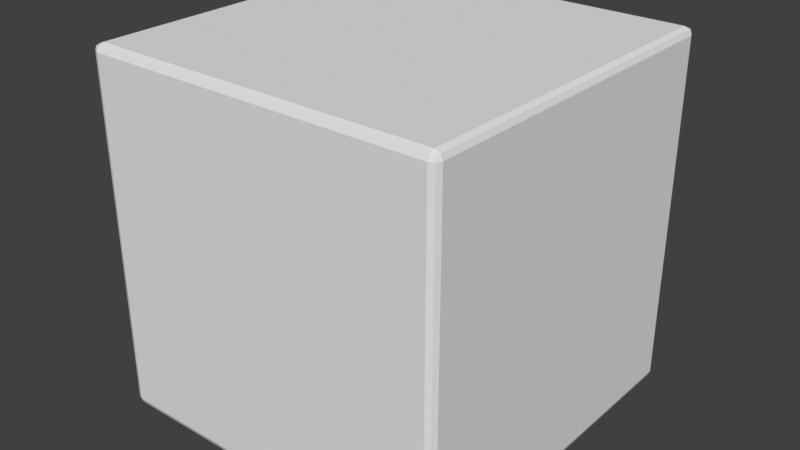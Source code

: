 # Source: FullBlock.blend  (saved by Blender 3.5.10; exported with 4.5.12 LTS)
import bpy
from mathutils import Matrix  # noqa: F401  (used for matrix-valued properties, if any)

bpy.ops.wm.read_factory_settings(use_empty=True)
scene = bpy.context.scene
scene.name = 'Scene'

# ---- world
world_world = bpy.data.worlds.new('World'); scene.world = world_world
world_world.use_nodes = True; world_world.node_tree.nodes.clear()
_N = world_world.node_tree.nodes; _L = world_world.node_tree.links
n0 = _N.new('ShaderNodeOutputWorld'); n0.name = 'World Output'; n0.location = (300, 300)
n1 = _N.new('ShaderNodeBackground'); n1.name = 'Background'; n1.location = (10, 300)
n1.inputs[0].default_value = (0.05088, 0.05088, 0.05088, 1.0)
_L.new(n1.outputs[0], n0.inputs[0])
n0.is_active_output = True
world_world.color = (0.09737, 0.09738, 0.09736)
world_world.use_sun_shadow = False
world_world.sun_shadow_jitter_overblur = 0.0

# ---- meshes
me_cube_003 = bpy.data.meshes.new('Cube.003')
me_cube_003.from_pydata([(-1.44, -1.44, -1.5), (-1.44, -1.5, -1.44), (-1.5, -1.44, -1.44), (-1.44, -1.482, -1.482), (-1.475, -1.475, -1.475), (-1.482, -1.482, -1.44), (-1.482, -1.44, -1.482), (-1.44, -1.5, 1.44), (-1.44, -1.44, 1.5), (-1.5, -1.44, 1.44), (-1.44, -1.482, 1.482), (-1.475, -1.475, 1.475), (-1.482, -1.44, 1.482), (-1.482, -1.482, 1.44), (-1.44, 1.44, -1.5), (-1.5, 1.44, -1.44), (-1.44, 1.5, -1.44), (-1.482, 1.44, -1.482), (-1.475, 1.475, -1.475), (-1.482, 1.482, -1.44), (-1.44, 1.482, -1.482), (-1.44, 1.44, 1.5), (-1.44, 1.5, 1.44), (-1.5, 1.44, 1.44), (-1.44, 1.482, 1.482), (-1.475, 1.475, 1.475), (-1.482, 1.482, 1.44), (-1.482, 1.44, 1.482), (1.44, -1.44, -1.5), (1.5, -1.44, -1.44), (1.44, -1.5, -1.44), (1.482, -1.44, -1.482), (1.475, -1.475, -1.475), (1.482, -1.482, -1.44), (1.44, -1.482, -1.482), (1.44, -1.44, 1.5), (1.44, -1.5, 1.44), (1.5, -1.44, 1.44), (1.44, -1.482, 1.482), (1.475, -1.475, 1.475), (1.482, -1.482, 1.44), (1.482, -1.44, 1.482), (1.44, 1.44, -1.5), (1.44, 1.5, -1.44), (1.5, 1.44, -1.44), (1.44, 1.482, -1.482), (1.475, 1.475, -1.475), (1.482, 1.482, -1.44), (1.482, 1.44, -1.482), (1.44, 1.44, 1.5), (1.5, 1.44, 1.44), (1.44, 1.5, 1.44), (1.482, 1.44, 1.482), (1.475, 1.475, 1.475), (1.482, 1.482, 1.44), (1.44, 1.482, 1.482)], [], [(36, 1, 30), (50, 29, 44), (21, 35, 49), (9, 15, 2), (22, 43, 16), (0, 4, 6), (1, 4, 3), (2, 4, 5), (7, 11, 13), (8, 11, 10), (9, 11, 12), (14, 18, 20), (15, 18, 17), (16, 18, 19), (21, 25, 27), (22, 25, 24), (23, 25, 26), (28, 32, 34), (29, 32, 31), (30, 32, 33), (35, 39, 41), (36, 39, 38), (37, 39, 40), (42, 46, 48), (43, 46, 45), (44, 46, 47), (49, 53, 55), (50, 53, 52), (51, 53, 54), (0, 17, 14), (6, 15, 17), (7, 5, 1), (13, 2, 5), (21, 12, 8), (27, 9, 12), (16, 26, 22), (19, 23, 26), (14, 45, 42), (20, 43, 45), (49, 24, 21), (55, 22, 24), (44, 54, 50), (47, 51, 54), (42, 31, 28), (48, 29, 31), (35, 52, 49), (41, 50, 52), (30, 40, 36), (33, 37, 40), (28, 3, 0), (34, 1, 3), (8, 38, 35), (10, 36, 38), (42, 0, 14), (36, 7, 1), (50, 37, 29), (21, 8, 35), (9, 23, 15), (22, 51, 43), (0, 3, 4), (1, 5, 4), (2, 6, 4), (7, 10, 11), (8, 12, 11), (9, 13, 11), (14, 17, 18), (15, 19, 18), (16, 20, 18), (21, 24, 25), (22, 26, 25), (23, 27, 25), (28, 31, 32), (29, 33, 32), (30, 34, 32), (35, 38, 39), (36, 40, 39), (37, 41, 39), (42, 45, 46), (43, 47, 46), (44, 48, 46), (49, 52, 53), (50, 54, 53), (51, 55, 53), (0, 6, 17), (6, 2, 15), (7, 13, 5), (13, 9, 2), (21, 27, 12), (27, 23, 9), (16, 19, 26), (19, 15, 23), (14, 20, 45), (20, 16, 43), (49, 55, 24), (55, 51, 22), (44, 47, 54), (47, 43, 51), (42, 48, 31), (48, 44, 29), (35, 41, 52), (41, 37, 50), (30, 33, 40), (33, 29, 37), (28, 34, 3), (34, 30, 1), (8, 10, 38), (10, 7, 36), (42, 28, 0)])
_uv = me_cube_003.uv_layers.new(name='UVMap')
_uv.uv.foreach_set('vector', [0.62, 0.755, 0.38, 0.995, 0.38, 0.755, 0.62, 0.505, 0.38, 0.745, 0.38, 0.505, 0.87, 0.505, 0.63, 0.745, 0.63, 0.505, 0.62, 0.005, 0.38, 0.245, 0.38, 0.005, 0.62, 0.255, 0.38, 0.495, 0.38, 0.255, 0.13, 0.745, 0.1271, 0.75, 0.125, 0.745, 0.38, 0.995, 0.3771, 1.0, 0.375, 0.995, 0.38, 0.005, 0.375, 0.002113, 0.38, 0.0, 0.62, 0.995, 0.625, 0.9979, 0.62, 1.0, 0.87, 0.745, 0.875, 0.7479, 0.87, 0.75, 0.62, 0.005, 0.6229, 0.0, 0.625, 0.005, 0.13, 0.505, 0.125, 0.5021, 0.13, 0.5, 0.38, 0.245, 0.3771, 0.25, 0.375, 0.245, 0.38, 0.255, 0.375, 0.2521, 0.38, 0.25, 0.87, 0.505, 0.8729, 0.5, 0.875, 0.505, 0.62, 0.255, 0.6229, 0.25, 0.625, 0.255, 0.62, 0.245, 0.625, 0.2479, 0.62, 0.25, 0.37, 0.745, 0.3757, 0.75, 0.37, 0.75, 0.38, 0.745, 0.3757, 0.75, 0.375, 0.745, 0.38, 0.755, 0.3757, 0.75, 0.38, 0.75, 0.63, 0.745, 0.625, 0.7493, 0.625, 0.745, 0.62, 0.755, 0.625, 0.7493, 0.625, 0.755, 0.62, 0.745, 0.625, 0.7493, 0.62, 0.75, 0.37, 0.505, 0.375, 0.5007, 0.375, 0.505, 0.38, 0.495, 0.375, 0.5007, 0.375, 0.495, 0.38, 0.505, 0.375, 0.5007, 0.38, 0.5, 0.63, 0.505, 0.6243, 0.5, 0.63, 0.5, 0.62, 0.505, 0.6243, 0.5, 0.625, 0.505, 0.62, 0.495, 0.6243, 0.5, 0.62, 0.5, 0.13, 0.745, 0.125, 0.505, 0.13, 0.505, 0.375, 0.005, 0.38, 0.245, 0.375, 0.245, 0.62, 0.995, 0.38, 1.0, 0.38, 0.995, 0.62, 0.0, 0.38, 0.005, 0.38, 0.0, 0.87, 0.505, 0.875, 0.745, 0.87, 0.745, 0.625, 0.245, 0.62, 0.005, 0.625, 0.005, 0.38, 0.255, 0.62, 0.25, 0.62, 0.255, 0.38, 0.25, 0.62, 0.245, 0.62, 0.25, 0.13, 0.505, 0.37, 0.5, 0.37, 0.505, 0.375, 0.255, 0.38, 0.495, 0.375, 0.495, 0.63, 0.505, 0.87, 0.5, 0.87, 0.505, 0.625, 0.495, 0.62, 0.255, 0.625, 0.255, 0.38, 0.505, 0.62, 0.5, 0.62, 0.505, 0.38, 0.5, 0.62, 0.495, 0.62, 0.5, 0.37, 0.505, 0.375, 0.745, 0.37, 0.745, 0.375, 0.505, 0.38, 0.745, 0.375, 0.745, 0.63, 0.745, 0.625, 0.505, 0.63, 0.505, 0.625, 0.745, 0.62, 0.505, 0.625, 0.505, 0.38, 0.755, 0.62, 0.75, 0.62, 0.755, 0.38, 0.75, 0.62, 0.745, 0.62, 0.75, 0.37, 0.745, 0.13, 0.75, 0.13, 0.745, 0.375, 0.755, 0.38, 0.995, 0.375, 0.995, 0.87, 0.745, 0.63, 0.75, 0.63, 0.745, 0.625, 0.995, 0.62, 0.755, 0.625, 0.755, 0.37, 0.505, 0.13, 0.745, 0.13, 0.505, 0.62, 0.755, 0.62, 0.995, 0.38, 0.995, 0.62, 0.505, 0.62, 0.745, 0.38, 0.745, 0.87, 0.505, 0.87, 0.745, 0.63, 0.745, 0.62, 0.005, 0.62, 0.245, 0.38, 0.245, 0.62, 0.255, 0.62, 0.495, 0.38, 0.495, 0.13, 0.745, 0.13, 0.75, 0.1271, 0.75, 0.38, 0.995, 0.38, 1.0, 0.3771, 1.0, 0.38, 0.005, 0.375, 0.005, 0.375, 0.002113, 0.62, 0.995, 0.625, 0.995, 0.625, 0.9979, 0.87, 0.745, 0.875, 0.745, 0.875, 0.7479, 0.62, 0.005, 0.62, 0.0, 0.6229, 0.0, 0.13, 0.505, 0.125, 0.505, 0.125, 0.5021, 0.38, 0.245, 0.38, 0.25, 0.3771, 0.25, 0.38, 0.255, 0.375, 0.255, 0.375, 0.2521, 0.87, 0.505, 0.87, 0.5, 0.8729, 0.5, 0.62, 0.255, 0.62, 0.25, 0.6229, 0.25, 0.62, 0.245, 0.625, 0.245, 0.625, 0.2479, 0.37, 0.745, 0.375, 0.745, 0.3757, 0.75, 0.38, 0.745, 0.38, 0.75, 0.3757, 0.75, 0.38, 0.755, 0.375, 0.755, 0.3757, 0.75, 0.63, 0.745, 0.63, 0.75, 0.625, 0.7493, 0.62, 0.755, 0.62, 0.75, 0.625, 0.7493, 0.62, 0.745, 0.625, 0.745, 0.625, 0.7493, 0.37, 0.505, 0.37, 0.5, 0.375, 0.5007, 0.38, 0.495, 0.38, 0.5, 0.375, 0.5007, 0.38, 0.505, 0.375, 0.505, 0.375, 0.5007, 0.63, 0.505, 0.625, 0.505, 0.6243, 0.5, 0.62, 0.505, 0.62, 0.5, 0.6243, 0.5, 0.62, 0.495, 0.625, 0.495, 0.6243, 0.5, 0.13, 0.745, 0.125, 0.745, 0.125, 0.505, 0.375, 0.005, 0.38, 0.005, 0.38, 0.245, 0.62, 0.995, 0.62, 1.0, 0.38, 1.0, 0.62, 0.0, 0.62, 0.005, 0.38, 0.005, 0.87, 0.505, 0.875, 0.505, 0.875, 0.745, 0.625, 0.245, 0.62, 0.245, 0.62, 0.005, 0.38, 0.255, 0.38, 0.25, 0.62, 0.25, 0.38, 0.25, 0.38, 0.245, 0.62, 0.245, 0.13, 0.505, 0.13, 0.5, 0.37, 0.5, 0.375, 0.255, 0.38, 0.255, 0.38, 0.495, 0.63, 0.505, 0.63, 0.5, 0.87, 0.5, 0.625, 0.495, 0.62, 0.495, 0.62, 0.255, 0.38, 0.505, 0.38, 0.5, 0.62, 0.5, 0.38, 0.5, 0.38, 0.495, 0.62, 0.495, 0.37, 0.505, 0.375, 0.505, 0.375, 0.745, 0.375, 0.505, 0.38, 0.505, 0.38, 0.745, 0.63, 0.745, 0.625, 0.745, 0.625, 0.505, 0.625, 0.745, 0.62, 0.745, 0.62, 0.505, 0.38, 0.755, 0.38, 0.75, 0.62, 0.75, 0.38, 0.75, 0.38, 0.745, 0.62, 0.745, 0.37, 0.745, 0.37, 0.75, 0.13, 0.75, 0.375, 0.755, 0.38, 0.755, 0.38, 0.995, 0.87, 0.745, 0.87, 0.75, 0.63, 0.75, 0.625, 0.995, 0.62, 0.995, 0.62, 0.755, 0.37, 0.505, 0.37, 0.745, 0.13, 0.745])
me_cube_003.update()

# ---- objects
ob_fullblock = bpy.data.objects.new('FullBlock', me_cube_003)

# ---- transforms, parenting, visibility, modifiers, constraints
ob_fullblock.location = (0.0, 0.0, 0.0)

# ---- collection membership
scene.collection.objects.link(ob_fullblock)

# ---- scene / render settings (as saved in the file)
scene.frame_start = 1; scene.frame_end = 250; scene.frame_set(1)
scene.render.engine = 'BLENDER_WORKBENCH'
scene.cycles.sampling_pattern = 'TABULATED_SOBOL'
scene.view_settings.view_transform = 'Standard'
bpy.context.view_layer.update()

# ---- added for rendering (the .blend has no active camera and no usable light): camera, sun
cam_auto = bpy.data.cameras.new('AutoCamera')
cam_auto.lens = 50.0
cam_auto.sensor_width = 36.0
cam_auto.clip_end = 1000.0
ob_auto_camera = bpy.data.objects.new('AutoCamera', cam_auto)
scene.collection.objects.link(ob_auto_camera)
ob_auto_camera.location = (4.80761, -5.76913, 3.84609)
ob_auto_camera.rotation_euler = (1.09748, -7.21219e-08, 0.694738)
scene.camera = ob_auto_camera
light_auto_sun = bpy.data.lights.new('AutoSun', 'SUN')
light_auto_sun.energy = 3.0
light_auto_sun.angle = 0.0523599
ob_auto_sun = bpy.data.objects.new('AutoSun', light_auto_sun)
scene.collection.objects.link(ob_auto_sun)
ob_auto_sun.rotation_euler = (0.872665, 0.174533, 0.523599)
bpy.context.view_layer.update()
